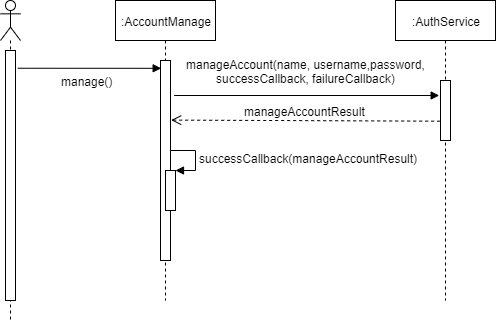

The diagram above was exported from draw.io. Its source (the exported page's mxGraphModel, read from the mxfile embedded in the PNG):
<mxGraphModel dx="1006" dy="494" grid="1" gridSize="10" guides="1" tooltips="1" connect="1" arrows="1" fold="1" page="1" pageScale="1" pageWidth="827" pageHeight="1169" math="0" shadow="0">
  <root>
    <mxCell id="s3H7HlMopKGotrHSXKg8-0" />
    <mxCell id="s3H7HlMopKGotrHSXKg8-1" parent="s3H7HlMopKGotrHSXKg8-0" />
    <mxCell id="s3H7HlMopKGotrHSXKg8-2" value="" style="shape=umlLifeline;participant=umlActor;perimeter=lifelinePerimeter;whiteSpace=wrap;html=1;container=1;collapsible=0;recursiveResize=0;verticalAlign=top;spacingTop=36;labelBackgroundColor=#ffffff;outlineConnect=0;" parent="s3H7HlMopKGotrHSXKg8-1" vertex="1">
      <mxGeometry x="35" y="50" width="20" height="320" as="geometry" />
    </mxCell>
    <mxCell id="s3H7HlMopKGotrHSXKg8-3" value=":AccountManage" style="shape=umlLifeline;perimeter=lifelinePerimeter;whiteSpace=wrap;html=1;container=1;collapsible=0;recursiveResize=0;outlineConnect=0;" parent="s3H7HlMopKGotrHSXKg8-1" vertex="1">
      <mxGeometry x="150" y="50" width="100" height="300" as="geometry" />
    </mxCell>
    <mxCell id="s3H7HlMopKGotrHSXKg8-4" value="" style="html=1;points=[];perimeter=orthogonalPerimeter;" parent="s3H7HlMopKGotrHSXKg8-3" vertex="1">
      <mxGeometry x="45" y="60" width="10" height="200" as="geometry" />
    </mxCell>
    <mxCell id="s3H7HlMopKGotrHSXKg8-5" value="" style="html=1;points=[];perimeter=orthogonalPerimeter;" parent="s3H7HlMopKGotrHSXKg8-3" vertex="1">
      <mxGeometry x="50" y="170" width="10" height="40" as="geometry" />
    </mxCell>
    <mxCell id="s3H7HlMopKGotrHSXKg8-6" value="successCallback(&lt;span style=&quot;text-align: center&quot;&gt;manageAccountResult&lt;/span&gt;)" style="edgeStyle=orthogonalEdgeStyle;html=1;align=left;spacingLeft=2;endArrow=block;rounded=0;entryX=1;entryY=0;" parent="s3H7HlMopKGotrHSXKg8-3" target="s3H7HlMopKGotrHSXKg8-5" edge="1">
      <mxGeometry relative="1" as="geometry">
        <mxPoint x="55" y="150" as="sourcePoint" />
        <Array as="points">
          <mxPoint x="80" y="150" />
        </Array>
      </mxGeometry>
    </mxCell>
    <mxCell id="s3H7HlMopKGotrHSXKg8-7" value=":AuthService" style="shape=umlLifeline;perimeter=lifelinePerimeter;whiteSpace=wrap;html=1;container=1;collapsible=0;recursiveResize=0;outlineConnect=0;" parent="s3H7HlMopKGotrHSXKg8-1" vertex="1">
      <mxGeometry x="430" y="50" width="100" height="300" as="geometry" />
    </mxCell>
    <mxCell id="s3H7HlMopKGotrHSXKg8-8" value="" style="html=1;points=[];perimeter=orthogonalPerimeter;" parent="s3H7HlMopKGotrHSXKg8-7" vertex="1">
      <mxGeometry x="45" y="80" width="10" height="60" as="geometry" />
    </mxCell>
    <mxCell id="s3H7HlMopKGotrHSXKg8-9" value="" style="html=1;verticalAlign=bottom;startArrow=none;startFill=0;endArrow=block;startSize=8;entryX=0.067;entryY=0.039;entryDx=0;entryDy=0;entryPerimeter=0;exitX=1.233;exitY=0.071;exitDx=0;exitDy=0;exitPerimeter=0;" parent="s3H7HlMopKGotrHSXKg8-1" source="s3H7HlMopKGotrHSXKg8-13" target="s3H7HlMopKGotrHSXKg8-4" edge="1">
      <mxGeometry width="60" relative="1" as="geometry">
        <mxPoint x="70" y="117" as="sourcePoint" />
        <mxPoint x="140" y="120" as="targetPoint" />
      </mxGeometry>
    </mxCell>
    <mxCell id="s3H7HlMopKGotrHSXKg8-10" value="manage()" style="text;html=1;align=center;verticalAlign=middle;resizable=0;points=[];;labelBackgroundColor=#ffffff;" parent="s3H7HlMopKGotrHSXKg8-9" vertex="1" connectable="0">
      <mxGeometry x="-0.1396" y="-2" relative="1" as="geometry">
        <mxPoint x="7" y="11" as="offset" />
      </mxGeometry>
    </mxCell>
    <mxCell id="s3H7HlMopKGotrHSXKg8-11" value="" style="html=1;verticalAlign=bottom;startArrow=none;startFill=0;endArrow=block;startSize=8;exitX=1.367;exitY=0.175;exitDx=0;exitDy=0;exitPerimeter=0;entryX=-0.133;entryY=0.25;entryDx=0;entryDy=0;entryPerimeter=0;" parent="s3H7HlMopKGotrHSXKg8-1" source="s3H7HlMopKGotrHSXKg8-4" target="s3H7HlMopKGotrHSXKg8-8" edge="1">
      <mxGeometry width="60" relative="1" as="geometry">
        <mxPoint x="205" y="150" as="sourcePoint" />
        <mxPoint x="390" y="140" as="targetPoint" />
        <Array as="points" />
      </mxGeometry>
    </mxCell>
    <mxCell id="s3H7HlMopKGotrHSXKg8-12" value="manageAccount(name, username,password,&lt;br&gt;successCallback, failureCallback)" style="text;html=1;align=center;verticalAlign=middle;resizable=0;points=[];;labelBackgroundColor=#ffffff;" parent="s3H7HlMopKGotrHSXKg8-11" vertex="1" connectable="0">
      <mxGeometry x="0.2391" y="2" relative="1" as="geometry">
        <mxPoint x="-32.5" y="-23" as="offset" />
      </mxGeometry>
    </mxCell>
    <mxCell id="s3H7HlMopKGotrHSXKg8-13" value="" style="html=1;points=[];perimeter=orthogonalPerimeter;" parent="s3H7HlMopKGotrHSXKg8-1" vertex="1">
      <mxGeometry x="40" y="100" width="10" height="250" as="geometry" />
    </mxCell>
    <mxCell id="s3H7HlMopKGotrHSXKg8-14" value="manageAccountResult" style="html=1;verticalAlign=bottom;endArrow=open;dashed=1;endSize=8;entryX=1.067;entryY=0.298;entryDx=0;entryDy=0;entryPerimeter=0;exitX=-0.033;exitY=0.678;exitDx=0;exitDy=0;exitPerimeter=0;" parent="s3H7HlMopKGotrHSXKg8-1" source="s3H7HlMopKGotrHSXKg8-8" target="s3H7HlMopKGotrHSXKg8-4" edge="1">
      <mxGeometry relative="1" as="geometry">
        <mxPoint x="400" y="160" as="sourcePoint" />
        <mxPoint x="210" y="180" as="targetPoint" />
      </mxGeometry>
    </mxCell>
  </root>
</mxGraphModel>